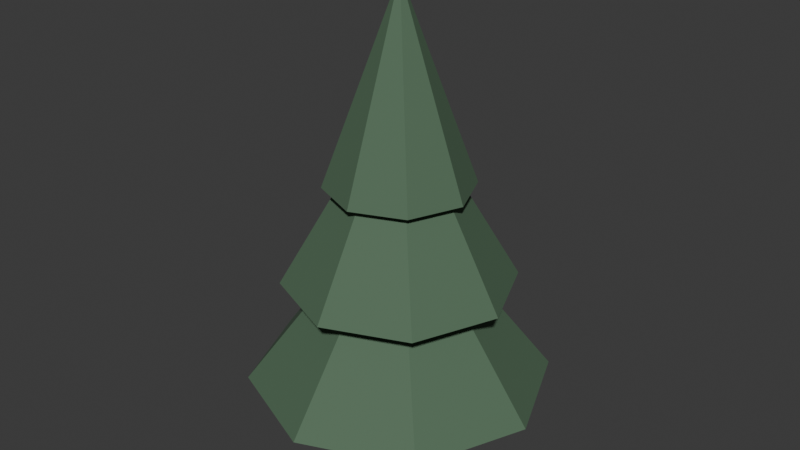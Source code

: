 # Source: SH10_L02_Pine.blend  (saved by Blender 5.2.44; exported with 4.5.12 LTS)
import bpy
from mathutils import Matrix  # noqa: F401  (used for matrix-valued properties, if any)

bpy.ops.wm.read_factory_settings(use_empty=True)
scene = bpy.context.scene
scene.name = 'Scene'

# ---- collections
col_collection = bpy.data.collections.new('Collection'); scene.collection.children.link(col_collection)

# ---- materials (node trees are filled in below, after node groups)
mat_sh10_l02_pine_wood = bpy.data.materials.new('SH10_L02_Pine_Wood')
mat_sh10_l02_pine_wood.diffuse_color = (0.16, 0.095, 0.065, 1.0)
mat_sh10_l02_pine_moss = bpy.data.materials.new('SH10_L02_Pine_Moss')
mat_sh10_l02_pine_moss.diffuse_color = (0.084, 0.154, 0.091, 1.0)

# ---- material node trees
mat_sh10_l02_pine_wood.use_nodes = True; mat_sh10_l02_pine_wood.node_tree.nodes.clear()
_N = mat_sh10_l02_pine_wood.node_tree.nodes; _L = mat_sh10_l02_pine_wood.node_tree.links
n0 = _N.new('ShaderNodeBsdfPrincipled'); n0.name = 'Principled BSDF'; n0.location = (-200, 100)
n0.inputs[0].default_value = (0.16, 0.095, 0.065, 1.0)
n0.inputs[2].default_value = 0.8
n0.inputs[10].default_value = 0.005
n1 = _N.new('ShaderNodeOutputMaterial'); n1.name = 'Material Output'; n1.location = (200, 100)
_L.new(n0.outputs[0], n1.inputs[0])
n1.is_active_output = True
mat_sh10_l02_pine_moss.use_nodes = True; mat_sh10_l02_pine_moss.node_tree.nodes.clear()
_N = mat_sh10_l02_pine_moss.node_tree.nodes; _L = mat_sh10_l02_pine_moss.node_tree.links
n0 = _N.new('ShaderNodeBsdfPrincipled'); n0.name = 'Principled BSDF'; n0.location = (-200, 100)
n0.inputs[0].default_value = (0.084, 0.154, 0.091, 1.0)
n0.inputs[2].default_value = 0.8
n0.inputs[10].default_value = 0.005
n1 = _N.new('ShaderNodeOutputMaterial'); n1.name = 'Material Output'; n1.location = (200, 100)
_L.new(n0.outputs[0], n1.inputs[0])
n1.is_active_output = True

# ---- world
world_world = bpy.data.worlds.new('World'); scene.world = world_world
world_world.use_nodes = True; world_world.node_tree.nodes.clear()
_N = world_world.node_tree.nodes; _L = world_world.node_tree.links
n0 = _N.new('ShaderNodeOutputWorld'); n0.name = 'World Output'; n0.location = (200, 100)
n1 = _N.new('ShaderNodeBackground'); n1.name = 'Background'; n1.location = (-200, 100)
n1.inputs[0].default_value = (0.05088, 0.05088, 0.05088, 1.0)
_L.new(n1.outputs[0], n0.inputs[0])
n0.is_active_output = True
world_world.color = (0.05088, 0.05088, 0.05088)
world_world.sun_shadow_jitter_overblur = 0.0

# ---- meshes
me_cone_046 = bpy.data.meshes.new('Cone.046')
me_cone_046.from_pydata([(0.0, 0.16, 0.0), (0.0, 0.13, 1.4), (0.1131, 0.1131, 0.0), (0.09192, 0.09192, 1.4), (0.16, 0.0, 0.0), (0.13, 0.0, 1.4), (0.1131, -0.1131, 0.0), (0.09192, -0.09192, 1.4), (0.0, -0.16, 0.0), (0.0, -0.13, 1.4), (-0.1131, -0.1131, 0.0), (-0.09192, -0.09192, 1.4), (-0.16, 0.0, 0.0), (-0.13, 0.0, 1.4), (-0.1131, 0.1131, 0.0), (-0.09192, 0.09192, 1.4), (0.0, 1.0, 0.5), (0.7071, 0.7071, 0.5), (1.0, 0.0, 0.5), (0.7071, -0.7071, 0.5), (0.0, -1.0, 0.5), (-0.7071, -0.7071, 0.5), (-1.0, 0.0, 0.5), (-0.7071, 0.7071, 0.5), (0.0, 0.0, 1.8), (0.0, 0.76, 1.2), (0.5374, 0.5374, 1.2), (0.76, 0.0, 1.2), (0.5374, -0.5374, 1.2), (0.0, -0.76, 1.2), (-0.5374, -0.5374, 1.2), (-0.76, 0.0, 1.2), (-0.5374, 0.5374, 1.2), (0.0, 0.0, 2.5), (0.0, 0.48, 1.85), (0.3394, 0.3394, 1.85), (0.48, 0.0, 1.85), (0.3394, -0.3394, 1.85), (0.0, -0.48, 1.85), (-0.3394, -0.3394, 1.85), (-0.48, 0.0, 1.85), (-0.3394, 0.3394, 1.85), (0.0, 0.0, 3.15)], [], [(0, 1, 3, 2), (2, 3, 5, 4), (4, 5, 7, 6), (6, 7, 9, 8), (8, 9, 11, 10), (10, 11, 13, 12), (3, 1, 15, 13, 11, 9, 7, 5), (12, 13, 15, 14), (14, 15, 1, 0), (0, 2, 4, 6, 8, 10, 12, 14), (16, 24, 17), (17, 24, 18), (18, 24, 19), (19, 24, 20), (20, 24, 21), (21, 24, 22), (16, 17, 18, 19, 20, 21, 22, 23), (22, 24, 23), (23, 24, 16), (25, 33, 26), (26, 33, 27), (27, 33, 28), (28, 33, 29), (29, 33, 30), (30, 33, 31), (25, 26, 27, 28, 29, 30, 31, 32), (31, 33, 32), (32, 33, 25), (34, 42, 35), (35, 42, 36), (36, 42, 37), (37, 42, 38), (38, 42, 39), (39, 42, 40), (34, 35, 36, 37, 38, 39, 40, 41), (40, 42, 41), (41, 42, 34)])
me_cone_046.polygons.foreach_set('material_index', [0, 0, 0, 0, 0, 0, 0, 0, 0, 0, 1, 1, 1, 1, 1, 1, 1, 1, 1, 1, 1, 1, 1, 1, 1, 1, 1, 1, 1, 1, 1, 1, 1, 1, 1, 1, 1])
_uv = me_cone_046.uv_layers.new(name='UVMap')
_uv.uv.foreach_set('vector', [0.2962, 0.5911, 0.294, 0.3428, 0.307, 0.3392, 0.3121, 0.5866, 0.8451, 0.2474, 0.8502, 0.0, 0.8631, 0.00359, 0.861, 0.2519, 0.861, 0.2519, 0.8631, 0.00359, 0.8814, 0.00359, 0.8835, 0.2519, 0.8835, 0.2519, 0.8814, 0.00359, 0.8943, 0.0, 0.8994, 0.2474, 0.8474, 0.537, 0.8495, 0.2888, 0.8678, 0.2888, 0.8699, 0.537, 0.8699, 0.537, 0.8678, 0.2888, 0.8807, 0.2852, 0.8858, 0.5326, 0.8494, 0.8813, 0.8365, 0.8684, 0.8365, 0.8501, 0.8494, 0.8372, 0.8677, 0.8372, 0.8806, 0.8501, 0.8806, 0.8684, 0.8677, 0.8813, 0.2578, 0.5866, 0.2629, 0.3392, 0.2758, 0.3428, 0.2737, 0.5911, 0.2737, 0.5911, 0.2758, 0.3428, 0.294, 0.3428, 0.2962, 0.5911, 0.7822, 0.8756, 0.7822, 0.8531, 0.7981, 0.8372, 0.8206, 0.8372, 0.8365, 0.8531, 0.8365, 0.8756, 0.8206, 0.8915, 0.7981, 0.8915, 0.5218, 0.2679, 0.6194, 1.405e-08, 0.6194, 0.3011, 0.3392, 0.4111, 0.6194, 0.3011, 0.4057, 0.4899, 0.4057, 0.4899, 0.6194, 0.3011, 0.5218, 0.569, 0.5218, 0.569, 0.6194, 0.3011, 0.6194, 0.6021, 0.6194, 0.2852, 0.6194, 1.475e-08, 0.7556, 0.2506, 0.7556, 0.2506, 0.6194, 1.475e-08, 0.8451, 0.1993, -1.003e-08, 0.2398, -7.164e-09, 0.09935, 0.09935, -1.009e-08, 0.2398, -7.226e-09, 0.3392, 0.09935, 0.3392, 0.2398, 0.2398, 0.3392, 0.09935, 0.3392, 0.3392, 0.11, 0.6194, 1.405e-08, 0.4057, 0.1888, 0.4057, 0.1888, 0.6194, 1.405e-08, 0.5218, 0.2679, 0.7708, 0.5445, 0.8474, 0.2852, 0.8474, 0.5612, 0.6194, 0.7168, 0.8474, 0.5612, 0.6764, 0.7706, 0.6764, 0.7706, 0.8474, 0.5612, 0.7708, 0.8205, 0.7708, 0.8205, 0.8474, 0.5612, 0.8474, 0.8372, 2.822e-09, 0.8674, -1.639e-08, 0.597, 0.1047, 0.8463, 0.1047, 0.8463, -1.639e-08, 0.597, 0.1745, 0.8108, 8.284e-10, 0.5215, 2.533e-09, 0.4147, 0.0755, 0.3392, 0.1823, 0.3392, 0.2578, 0.4147, 0.2578, 0.5215, 0.1823, 0.597, 0.0755, 0.597, 0.6194, 0.4408, 0.8474, 0.2852, 0.6764, 0.4946, 0.6764, 0.4946, 0.8474, 0.2852, 0.7708, 0.5445, 0.2878, 0.8244, 0.1745, 0.597, 0.3286, 0.7965, 0.4933, 0.8278, 0.6056, 0.6021, 0.5388, 0.8473, 0.5388, 0.8473, 0.6056, 0.6021, 0.6056, 0.8562, 0.3392, 0.8017, 0.4933, 0.6021, 0.38, 0.8296, 0.38, 0.8296, 0.4933, 0.6021, 0.4439, 0.8514, 0.4439, 0.8514, 0.4933, 0.6021, 0.4933, 0.8542, 0.6194, 0.9523, 0.6194, 0.8849, 0.6671, 0.8372, 0.7346, 0.8372, 0.7822, 0.8849, 0.7822, 0.9523, 0.7346, 1.0, 0.6671, 1.0, 0.1745, 0.8491, 0.1745, 0.597, 0.224, 0.8462, 0.224, 0.8462, 0.1745, 0.597, 0.2878, 0.8244])
me_cone_046.materials.append(mat_sh10_l02_pine_wood)
me_cone_046.materials.append(mat_sh10_l02_pine_moss)
me_cone_046.update()

# ---- objects
ob_sh10_l02_pine = bpy.data.objects.new('SH10_L02_Pine', me_cone_046)

# ---- transforms, parenting, visibility, modifiers, constraints
ob_sh10_l02_pine.location = (0.0, 0.0, 0.0)

# ---- collection membership
col_collection.objects.link(ob_sh10_l02_pine)

# ---- scene / render settings (as saved in the file)
scene.frame_start = 1; scene.frame_end = 25; scene.frame_set(1)
scene.render.engine = 'BLENDER_EEVEE_NEXT'
scene.render.bake_bias = 0.0
scene.render.bake_samples = 0
scene.render.compositor_device = 'GPU'
scene.eevee.use_volume_custom_range = False
scene.eevee.fast_gi_thickness_near = 0.1
scene.eevee.fast_gi_thickness_far = 0.0
scene.eevee.ray_tracing_options.screen_trace_thickness = 0.1
bpy.context.view_layer.update()

# ---- added for rendering (the .blend has no active camera and no usable light): camera, sun
cam_auto = bpy.data.cameras.new('AutoCamera')
cam_auto.lens = 50.0
cam_auto.sensor_width = 36.0
cam_auto.clip_end = 1000.0
ob_auto_camera = bpy.data.objects.new('AutoCamera', cam_auto)
scene.collection.objects.link(ob_auto_camera)
ob_auto_camera.location = (3.91694, -4.70032, 4.70855)
ob_auto_camera.rotation_euler = (1.09748, -7.21219e-08, 0.694738)
scene.camera = ob_auto_camera
light_auto_sun = bpy.data.lights.new('AutoSun', 'SUN')
light_auto_sun.energy = 3.0
light_auto_sun.angle = 0.0523599
ob_auto_sun = bpy.data.objects.new('AutoSun', light_auto_sun)
scene.collection.objects.link(ob_auto_sun)
ob_auto_sun.rotation_euler = (0.872665, 0.174533, 0.523599)
bpy.context.view_layer.update()
